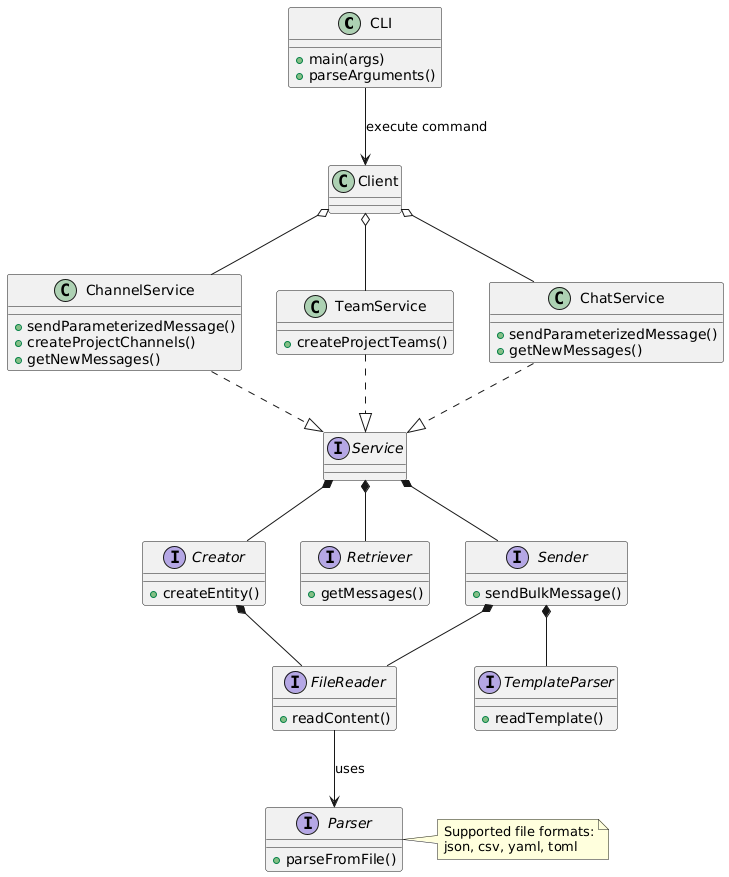

The diagram above was rendered by PlantUML. Its source (embedded in the PNG):
@startuml
' ==============================
' UML Diagram for CLI Automation Layer
' ==============================

class CLI {
    +main(args)
    +parseArguments()
}

class Client {
}

class ChannelService{
  +sendParameterizedMessage()
  +createProjectChannels()
  +getNewMessages()
}

class TeamService{
  +createProjectTeams()
}

class ChatService{
  +sendParameterizedMessage()
  +getNewMessages()
}

interface Service{
}

CLI --> Client : execute command
Client o-- ChannelService
Client o-- TeamService
Client o-- ChatService
ChannelService ..|> Service
TeamService ..|> Service
ChatService ..|> Service

interface Creator{
  +createEntity()
}

interface Retriever{
  +getMessages()
}

interface Sender{
  +sendBulkMessage()
}

Service *-- Creator
Service *-- Retriever
Service *-- Sender

interface FileReader{
  +readContent()
}

interface Parser{
  +parseFromFile()
}

Creator *-- FileReader
Sender *-- FileReader
FileReader --> Parser : uses

note right of Parser
  Supported file formats:
  json, csv, yaml, toml
end note

interface TemplateParser{
  +readTemplate()
}

Sender *-- TemplateParser
@enduml